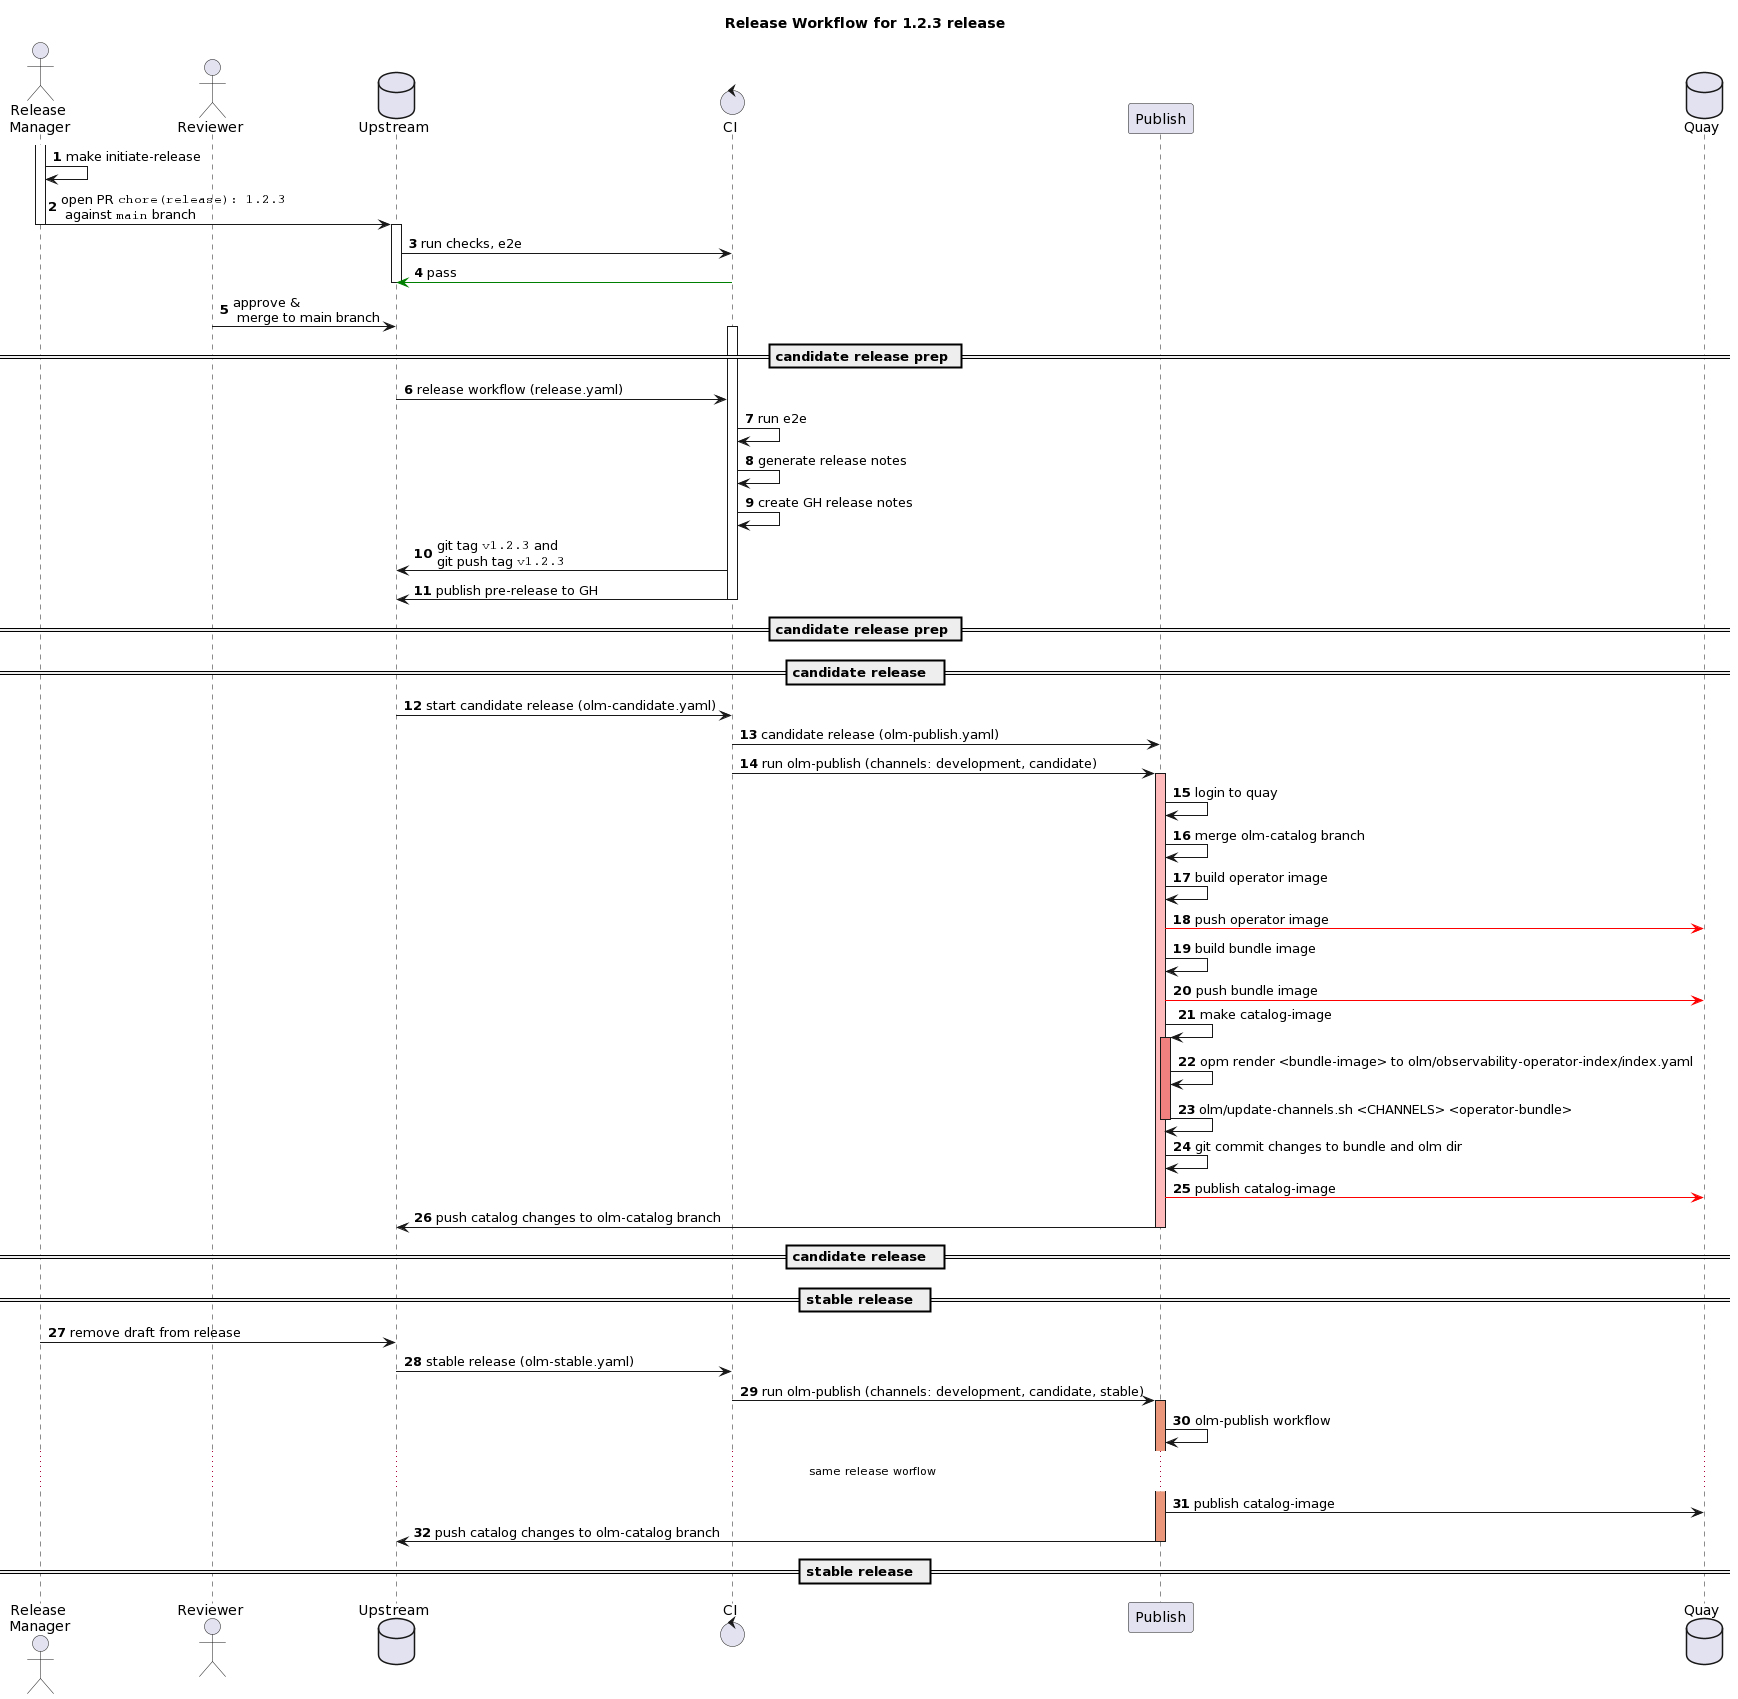

The diagram above was rendered by PlantUML. Its source (embedded in the PNG):
@startuml
'NOTE: use http://sujoyu.github.io/plantuml-previewer to render the Sequence diagram

title Release Workflow for 1.2.3 release

autonumber
actor "Release\n Manager" as RM order 10
actor Reviewer order 20
database Upstream order 30
control CI order 40
participant Publish order 50
database Quay order 60

activate RM
RM -> RM: make initiate-release
RM -> Upstream: open PR ""chore(release): 1.2.3"" \n against ""main"" branch
deactivate RM

activate Upstream
Upstream -> CI: run checks, e2e
CI -[#green]> Upstream:  pass
deactivate Upstream

Reviewer -> Upstream: approve &\n merge to main branch

== candidate release prep ==
activate CI
Upstream -> CI: release workflow (release.yaml)
CI -> CI: run e2e
CI -> CI: generate release notes
CI -> CI: create GH release notes
CI -> Upstream: git tag ""v1.2.3"" and \ngit push tag ""v1.2.3""
CI -> Upstream: publish pre-release to GH
deactivate CI
== candidate release prep ==

== candidate release  ==
Upstream -> CI: start candidate release (olm-candidate.yaml)
CI -> Publish: candidate release (olm-publish.yaml)
CI -> Publish: run olm-publish (channels: development, candidate)
    activate Publish #FFBBBB
    Publish -> Publish: login to quay
    Publish -> Publish: merge olm-catalog branch
    Publish -> Publish: build operator image
    Publish -[#red]> Quay: push operator image
    Publish -> Publish: build bundle image
    Publish -[#red]> Quay: push bundle image
    Publish -> Publish: make catalog-image

        activate Publish #lightcoral
        Publish -> Publish: opm render <bundle-image> to olm/observability-operator-index/index.yaml
        Publish -> Publish: olm/update-channels.sh <CHANNELS> <operator-bundle>
        deactivate Publish
    Publish -> Publish: git commit changes to bundle and olm dir
    Publish -[#red]> Quay: publish catalog-image
    Publish -> Upstream:  push catalog changes to olm-catalog branch
    deactivate Publish
== candidate release  ==

== stable release  ==
RM -> Upstream: remove draft from release
Upstream -> CI: stable release (olm-stable.yaml)
CI -> Publish: run olm-publish (channels: development, candidate, stable)
    activate Publish #DarkSalmon
    Publish -> Publish: olm-publish workflow
    ...same release worflow...
    Publish -> Quay: publish catalog-image
    Publish -> Upstream:  push catalog changes to olm-catalog branch
    deactivate Publish
== stable release  ==
@enduml